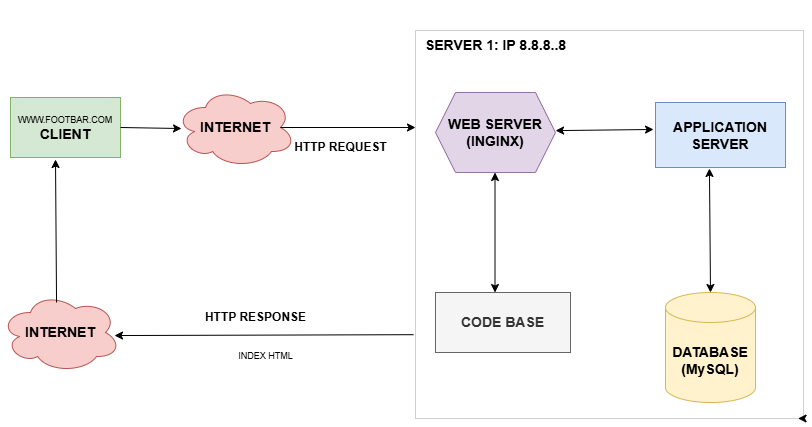

The diagram above was exported from draw.io. Its source (the exported page's mxGraphModel, read from the mxfile embedded in the PNG):
<mxGraphModel dx="872" dy="1581" grid="1" gridSize="10" guides="1" tooltips="1" connect="1" arrows="1" fold="1" page="1" pageScale="1" pageWidth="850" pageHeight="1100" math="0" shadow="0">
  <root>
    <mxCell id="0" />
    <mxCell id="1" parent="0" />
    <mxCell id="sea2ZwIDUbTXe7B7TPcG-7" value="&lt;font size=&quot;1&quot; style=&quot;&quot;&gt;&lt;b style=&quot;font-size: 14px;&quot;&gt;INTERNET&lt;/b&gt;&lt;/font&gt;" style="ellipse;shape=cloud;whiteSpace=wrap;html=1;rounded=0;fillColor=#f8cecc;strokeColor=#b85450;" vertex="1" parent="1">
      <mxGeometry x="200" y="85" width="120" height="80" as="geometry" />
    </mxCell>
    <mxCell id="sea2ZwIDUbTXe7B7TPcG-9" value="" style="whiteSpace=wrap;html=1;aspect=fixed;strokeWidth=0;rounded=0;" vertex="1" parent="1">
      <mxGeometry x="440" y="28" width="388" height="388" as="geometry" />
    </mxCell>
    <mxCell id="sea2ZwIDUbTXe7B7TPcG-18" value="&lt;span style=&quot;font-size: 14px;&quot;&gt;&lt;b&gt;APPLICATION SERVER&lt;/b&gt;&lt;/span&gt;" style="rounded=0;whiteSpace=wrap;html=1;fillColor=#dae8fc;strokeColor=#6c8ebf;" vertex="1" parent="1">
      <mxGeometry x="680" y="100" width="130" height="65" as="geometry" />
    </mxCell>
    <mxCell id="sea2ZwIDUbTXe7B7TPcG-20" value="&lt;font size=&quot;1&quot; style=&quot;&quot;&gt;&lt;b style=&quot;font-size: 14px;&quot;&gt;WEB SERVER (INGINX)&lt;/b&gt;&lt;/font&gt;" style="shape=hexagon;perimeter=hexagonPerimeter2;whiteSpace=wrap;html=1;fixedSize=1;rounded=0;fillColor=#e1d5e7;strokeColor=#9673a6;" vertex="1" parent="1">
      <mxGeometry x="460" y="90" width="120" height="80" as="geometry" />
    </mxCell>
    <mxCell id="sea2ZwIDUbTXe7B7TPcG-26" value="&lt;b&gt;&lt;font style=&quot;font-size: 14px;&quot;&gt;CODE BASE&lt;/font&gt;&lt;/b&gt;" style="rounded=0;whiteSpace=wrap;html=1;fillColor=#f5f5f5;strokeColor=#666666;fontColor=#333333;" vertex="1" parent="1">
      <mxGeometry x="460" y="290" width="135" height="60" as="geometry" />
    </mxCell>
    <mxCell id="sea2ZwIDUbTXe7B7TPcG-27" value="&lt;font style=&quot;font-size: 14px;&quot;&gt;&lt;b&gt;DATABASE (MySQL)&lt;/b&gt;&lt;/font&gt;" style="shape=cylinder3;whiteSpace=wrap;html=1;boundedLbl=1;backgroundOutline=1;size=15;rounded=0;fillColor=#fff2cc;strokeColor=#d6b656;" vertex="1" parent="1">
      <mxGeometry x="690" y="290" width="90" height="110" as="geometry" />
    </mxCell>
    <mxCell id="sea2ZwIDUbTXe7B7TPcG-40" style="edgeStyle=orthogonalEdgeStyle;rounded=0;orthogonalLoop=1;jettySize=auto;html=1;exitX=1;exitY=1;exitDx=0;exitDy=0;entryX=0.986;entryY=1;entryDx=0;entryDy=0;entryPerimeter=0;" edge="1" parent="1" source="sea2ZwIDUbTXe7B7TPcG-9" target="sea2ZwIDUbTXe7B7TPcG-9">
      <mxGeometry relative="1" as="geometry" />
    </mxCell>
    <mxCell id="sea2ZwIDUbTXe7B7TPcG-67" value="" style="endArrow=classic;startArrow=classic;html=1;" edge="1" parent="1">
      <mxGeometry width="50" height="50" relative="1" as="geometry">
        <mxPoint x="519.5" y="290" as="sourcePoint" />
        <mxPoint x="519.5" y="170" as="targetPoint" />
        <Array as="points">
          <mxPoint x="519.5" y="290" />
        </Array>
      </mxGeometry>
    </mxCell>
    <mxCell id="sea2ZwIDUbTXe7B7TPcG-73" value="&lt;span style=&quot;color: rgba(0, 0, 0, 0); font-family: monospace; font-size: 0px; text-align: start;&quot;&gt;%3CmxGraphModel%3E%3Croot%3E%3CmxCell%20id%3D%220%22%2F%3E%3CmxCell%20id%3D%221%22%20parent%3D%220%22%2F%3E%3CmxCell%20id%3D%222%22%20value%3D%22%26lt%3Bb%20style%3D%26quot%3B%26quot%3B%26gt%3B%26lt%3Bfont%20style%3D%26quot%3Bfont-size%3A%2015px%3B%26quot%3B%26gt%3BServer%201%3A%20IP%26amp%3Bnbsp%3B%208.8.8.8%26lt%3B%2Ffont%26gt%3B%26lt%3B%2Fb%26gt%3B%22%20style%3D%22text%3Bhtml%3D1%3Balign%3Dcenter%3BverticalAlign%3Dmiddle%3Bresizable%3D0%3Bpoints%3D%5B%5D%3Bautosize%3D1%3BstrokeColor%3Dnone%3BfillColor%3Dnone%3Brounded%3D0%3B%22%20vertex%3D%221%22%20parent%3D%221%22%3E%3CmxGeometry%20x%3D%22420%22%20y%3D%22458%22%20width%3D%22160%22%20height%3D%2230%22%20as%3D%22geometry%22%2F%3E%3C%2FmxCell%3E%3C%2Froot%3E%3C%2FmxGraphModel%3ESER&lt;/span&gt;" style="text;html=1;align=center;verticalAlign=middle;resizable=0;points=[];autosize=1;strokeColor=none;fillColor=none;" vertex="1" parent="1">
      <mxGeometry x="480" y="-2" width="20" height="30" as="geometry" />
    </mxCell>
    <mxCell id="sea2ZwIDUbTXe7B7TPcG-74" value="&lt;font style=&quot;font-size: 14px;&quot;&gt;&lt;b&gt;SERVER 1: IP 8.8.8..8&lt;/b&gt;&lt;/font&gt;" style="text;html=1;align=center;verticalAlign=middle;resizable=0;points=[];autosize=1;strokeColor=none;fillColor=none;" vertex="1" parent="1">
      <mxGeometry x="440" y="28" width="160" height="30" as="geometry" />
    </mxCell>
    <mxCell id="sea2ZwIDUbTXe7B7TPcG-84" value="" style="endArrow=classic;startArrow=classic;html=1;entryX=0.5;entryY=0;entryDx=0;entryDy=0;entryPerimeter=0;exitX=0.415;exitY=1.015;exitDx=0;exitDy=0;exitPerimeter=0;" edge="1" parent="1" source="sea2ZwIDUbTXe7B7TPcG-18" target="sea2ZwIDUbTXe7B7TPcG-27">
      <mxGeometry width="50" height="50" relative="1" as="geometry">
        <mxPoint x="675" y="190" as="sourcePoint" />
        <mxPoint x="684.5" y="259" as="targetPoint" />
      </mxGeometry>
    </mxCell>
    <mxCell id="sea2ZwIDUbTXe7B7TPcG-85" value="&lt;font style=&quot;font-size: 9px;&quot;&gt;WWW.FOOTBAR.COM&lt;/font&gt;&lt;font style=&quot;font-size: 10px;&quot;&gt; &lt;/font&gt;&lt;font size=&quot;1&quot; style=&quot;&quot;&gt;&lt;b style=&quot;font-size: 14px;&quot;&gt;CLIENT&lt;/b&gt;&lt;/font&gt;" style="rounded=0;whiteSpace=wrap;html=1;fillColor=#d5e8d4;strokeColor=#82b366;" vertex="1" parent="1">
      <mxGeometry x="35" y="95" width="110" height="60" as="geometry" />
    </mxCell>
    <mxCell id="sea2ZwIDUbTXe7B7TPcG-88" value="&lt;b&gt;HTTP REQUEST&lt;/b&gt;" style="text;html=1;align=center;verticalAlign=middle;resizable=0;points=[];autosize=1;strokeColor=none;fillColor=none;" vertex="1" parent="1">
      <mxGeometry x="305" y="130" width="120" height="30" as="geometry" />
    </mxCell>
    <mxCell id="sea2ZwIDUbTXe7B7TPcG-93" value="&lt;font style=&quot;font-size: 14px;&quot;&gt;&lt;b&gt;INTERNET&lt;/b&gt;&lt;/font&gt;" style="ellipse;shape=cloud;whiteSpace=wrap;html=1;fillColor=#f8cecc;strokeColor=#b85450;" vertex="1" parent="1">
      <mxGeometry x="25" y="290" width="120" height="80" as="geometry" />
    </mxCell>
    <mxCell id="sea2ZwIDUbTXe7B7TPcG-95" value="" style="endArrow=classic;html=1;exitX=0.875;exitY=0.5;exitDx=0;exitDy=0;exitPerimeter=0;entryX=0;entryY=0.25;entryDx=0;entryDy=0;" edge="1" parent="1" source="sea2ZwIDUbTXe7B7TPcG-7" target="sea2ZwIDUbTXe7B7TPcG-9">
      <mxGeometry width="50" height="50" relative="1" as="geometry">
        <mxPoint x="450" y="170" as="sourcePoint" />
        <mxPoint x="370" y="120" as="targetPoint" />
      </mxGeometry>
    </mxCell>
    <mxCell id="sea2ZwIDUbTXe7B7TPcG-96" value="" style="endArrow=classic;html=1;exitX=1;exitY=0.5;exitDx=0;exitDy=0;entryX=0.05;entryY=0.513;entryDx=0;entryDy=0;entryPerimeter=0;" edge="1" parent="1" source="sea2ZwIDUbTXe7B7TPcG-85" target="sea2ZwIDUbTXe7B7TPcG-7">
      <mxGeometry width="50" height="50" relative="1" as="geometry">
        <mxPoint x="450" y="170" as="sourcePoint" />
        <mxPoint x="210" y="120" as="targetPoint" />
      </mxGeometry>
    </mxCell>
    <mxCell id="sea2ZwIDUbTXe7B7TPcG-98" value="" style="endArrow=classic;html=1;exitX=0.467;exitY=0.125;exitDx=0;exitDy=0;exitPerimeter=0;" edge="1" parent="1" source="sea2ZwIDUbTXe7B7TPcG-93">
      <mxGeometry width="50" height="50" relative="1" as="geometry">
        <mxPoint x="440" y="170" as="sourcePoint" />
        <mxPoint x="80" y="157" as="targetPoint" />
      </mxGeometry>
    </mxCell>
    <mxCell id="sea2ZwIDUbTXe7B7TPcG-100" value="&lt;b&gt;HTTP RESPONSE&lt;/b&gt;" style="text;html=1;align=center;verticalAlign=middle;resizable=0;points=[];autosize=1;strokeColor=none;fillColor=none;" vertex="1" parent="1">
      <mxGeometry x="220" y="300" width="120" height="30" as="geometry" />
    </mxCell>
    <mxCell id="sea2ZwIDUbTXe7B7TPcG-103" value="" style="endArrow=classic;startArrow=classic;html=1;exitX=0.361;exitY=0.258;exitDx=0;exitDy=0;exitPerimeter=0;entryX=-0.015;entryY=0.415;entryDx=0;entryDy=0;entryPerimeter=0;" edge="1" parent="1" source="sea2ZwIDUbTXe7B7TPcG-9" target="sea2ZwIDUbTXe7B7TPcG-18">
      <mxGeometry width="50" height="50" relative="1" as="geometry">
        <mxPoint x="529.3182978723405" y="50" as="sourcePoint" />
        <mxPoint x="618.6800000000001" y="150" as="targetPoint" />
      </mxGeometry>
    </mxCell>
    <mxCell id="sea2ZwIDUbTXe7B7TPcG-105" value="" style="endArrow=classic;html=1;entryX=0.95;entryY=0.538;entryDx=0;entryDy=0;entryPerimeter=0;exitX=-0.005;exitY=0.784;exitDx=0;exitDy=0;exitPerimeter=0;" edge="1" parent="1" source="sea2ZwIDUbTXe7B7TPcG-9" target="sea2ZwIDUbTXe7B7TPcG-93">
      <mxGeometry width="50" height="50" relative="1" as="geometry">
        <mxPoint x="430" y="333" as="sourcePoint" />
        <mxPoint x="180" y="200" as="targetPoint" />
      </mxGeometry>
    </mxCell>
    <mxCell id="sea2ZwIDUbTXe7B7TPcG-106" value="&lt;font style=&quot;font-size: 9px;&quot;&gt;INDEX HTML&lt;/font&gt;" style="text;html=1;align=center;verticalAlign=middle;resizable=0;points=[];autosize=1;strokeColor=none;fillColor=none;" vertex="1" parent="1">
      <mxGeometry x="250" y="338" width="80" height="30" as="geometry" />
    </mxCell>
  </root>
</mxGraphModel>